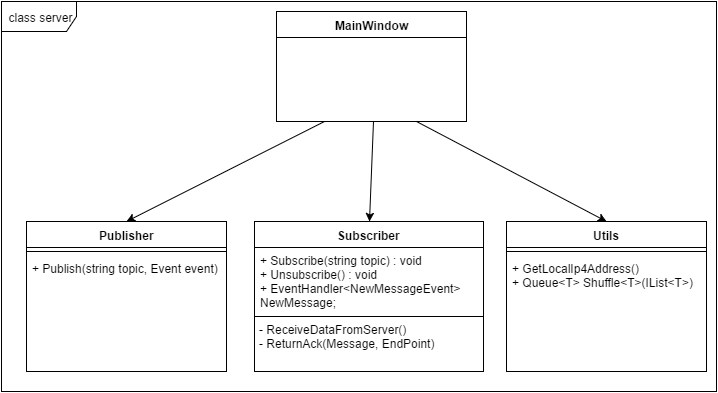

The diagram above was exported from draw.io. Its source (the exported page's mxGraphModel, read from the mxfile embedded in the PNG):
<mxGraphModel dx="1346" dy="595" grid="1" gridSize="10" guides="1" tooltips="1" connect="1" arrows="1" fold="1" page="1" pageScale="1" pageWidth="850" pageHeight="1100" background="#ffffff" math="0" shadow="0">
  <root>
    <mxCell id="0" />
    <mxCell id="1" parent="0" />
    <mxCell id="20" style="rounded=0;html=1;exitX=0.25;exitY=1;entryX=0.5;entryY=0;jettySize=auto;orthogonalLoop=1;" parent="1" source="3" target="11" edge="1">
      <mxGeometry relative="1" as="geometry" />
    </mxCell>
    <mxCell id="21" style="rounded=0;html=1;entryX=0.5;entryY=0;jettySize=auto;orthogonalLoop=1;" parent="1" target="7" edge="1">
      <mxGeometry relative="1" as="geometry">
        <mxPoint x="390" y="130" as="sourcePoint" />
      </mxGeometry>
    </mxCell>
    <mxCell id="3" value="MainWindow" style="swimlane;html=1;fontStyle=1;align=center;verticalAlign=top;childLayout=stackLayout;horizontal=1;startSize=26;horizontalStack=0;resizeParent=1;resizeLast=0;collapsible=1;marginBottom=0;swimlaneFillColor=#ffffff;" parent="1" vertex="1">
      <mxGeometry x="293" y="20" width="190" height="110" as="geometry" />
    </mxCell>
    <mxCell id="7" value="Subscriber" style="swimlane;html=1;fontStyle=1;align=center;verticalAlign=top;childLayout=stackLayout;horizontal=1;startSize=26;horizontalStack=0;resizeParent=1;resizeLast=0;collapsible=1;marginBottom=0;swimlaneFillColor=#ffffff;" parent="1" vertex="1">
      <mxGeometry x="271" y="230" width="229" height="150" as="geometry" />
    </mxCell>
    <mxCell id="10" value="+ Subscribe(string topic) : void&lt;div&gt;+ Un&lt;span&gt;subscribe() : void&lt;/span&gt;&lt;/div&gt;&lt;div&gt;&lt;div&gt;+ EventHandler&amp;lt;NewMessageEvent&amp;gt; NewMessage;&lt;/div&gt;&lt;/div&gt;&lt;div&gt;&lt;br&gt;&lt;/div&gt;&lt;div&gt;&lt;span&gt;&lt;br&gt;&lt;/span&gt;&lt;/div&gt;&lt;div&gt;&lt;div&gt;&lt;br&gt;&lt;/div&gt;&lt;/div&gt;" style="text;html=1;strokeColor=none;fillColor=none;align=left;verticalAlign=top;spacingLeft=4;spacingRight=4;whiteSpace=wrap;overflow=hidden;rotatable=0;points=[[0,0.5],[1,0.5]];portConstraint=eastwest;" parent="7" vertex="1">
      <mxGeometry y="26" width="229" height="64" as="geometry" />
    </mxCell>
    <mxCell id="9" value="" style="line;html=1;strokeWidth=1;fillColor=none;align=left;verticalAlign=middle;spacingTop=-1;spacingLeft=3;spacingRight=3;rotatable=0;labelPosition=right;points=[];portConstraint=eastwest;" parent="7" vertex="1">
      <mxGeometry y="90" width="229" height="10" as="geometry" />
    </mxCell>
    <mxCell id="11" value="Publisher" style="swimlane;html=1;fontStyle=1;align=center;verticalAlign=top;childLayout=stackLayout;horizontal=1;startSize=26;horizontalStack=0;resizeParent=1;resizeLast=0;collapsible=1;marginBottom=0;swimlaneFillColor=#ffffff;" parent="1" vertex="1">
      <mxGeometry x="43" y="230" width="200" height="150" as="geometry" />
    </mxCell>
    <mxCell id="13" value="" style="line;html=1;strokeWidth=1;fillColor=none;align=left;verticalAlign=middle;spacingTop=-1;spacingLeft=3;spacingRight=3;rotatable=0;labelPosition=right;points=[];portConstraint=eastwest;" parent="11" vertex="1">
      <mxGeometry y="26" width="200" height="8" as="geometry" />
    </mxCell>
    <mxCell id="14" value="+ Publish(string topic, Event event)" style="text;html=1;strokeColor=none;fillColor=none;align=left;verticalAlign=top;spacingLeft=4;spacingRight=4;whiteSpace=wrap;overflow=hidden;rotatable=0;points=[[0,0.5],[1,0.5]];portConstraint=eastwest;" parent="11" vertex="1">
      <mxGeometry y="34" width="200" height="26" as="geometry" />
    </mxCell>
    <mxCell id="23" value="class server" style="shape=umlFrame;whiteSpace=wrap;html=1;width=75;height=30;" parent="1" vertex="1">
      <mxGeometry x="18" y="10" width="715" height="390" as="geometry" />
    </mxCell>
    <mxCell id="33" value="Utils" style="swimlane;html=1;fontStyle=1;align=center;verticalAlign=top;childLayout=stackLayout;horizontal=1;startSize=26;horizontalStack=0;resizeParent=1;resizeLast=0;collapsible=1;marginBottom=0;swimlaneFillColor=#ffffff;" parent="1" vertex="1">
      <mxGeometry x="523" y="230" width="200" height="150" as="geometry" />
    </mxCell>
    <mxCell id="34" value="" style="line;html=1;strokeWidth=1;fillColor=none;align=left;verticalAlign=middle;spacingTop=-1;spacingLeft=3;spacingRight=3;rotatable=0;labelPosition=right;points=[];portConstraint=eastwest;" parent="33" vertex="1">
      <mxGeometry y="26" width="200" height="8" as="geometry" />
    </mxCell>
    <mxCell id="35" value="+ GetLocalIp4Address()&lt;div&gt;+ Queue&amp;lt;T&amp;gt; Shuffle&amp;lt;T&amp;gt;(IList&amp;lt;T&amp;gt;)&lt;/div&gt;" style="text;html=1;strokeColor=none;fillColor=none;align=left;verticalAlign=top;spacingLeft=4;spacingRight=4;whiteSpace=wrap;overflow=hidden;rotatable=0;points=[[0,0.5],[1,0.5]];portConstraint=eastwest;" parent="33" vertex="1">
      <mxGeometry y="34" width="200" height="46" as="geometry" />
    </mxCell>
    <mxCell id="36" style="rounded=0;html=1;entryX=0.5;entryY=0;jettySize=auto;orthogonalLoop=1;" parent="1" target="33" edge="1">
      <mxGeometry x="400" y="140" as="geometry">
        <mxPoint x="433" y="130" as="sourcePoint" />
        <mxPoint x="400.16666666666674" y="239.83333333333337" as="targetPoint" />
      </mxGeometry>
    </mxCell>
    <mxCell id="40" value="&lt;div&gt;&lt;div&gt;- ReceiveDataFromServer()&lt;/div&gt;&lt;/div&gt;&lt;div&gt;- ReturnAck(Message, EndPoint)&lt;br&gt;&lt;/div&gt;" style="text;html=1;strokeColor=none;fillColor=none;align=left;verticalAlign=top;spacingLeft=4;spacingRight=4;whiteSpace=wrap;overflow=hidden;rotatable=0;points=[[0,0.5],[1,0.5]];portConstraint=eastwest;" parent="1" vertex="1">
      <mxGeometry x="270" y="325" width="210" height="46" as="geometry" />
    </mxCell>
  </root>
</mxGraphModel>